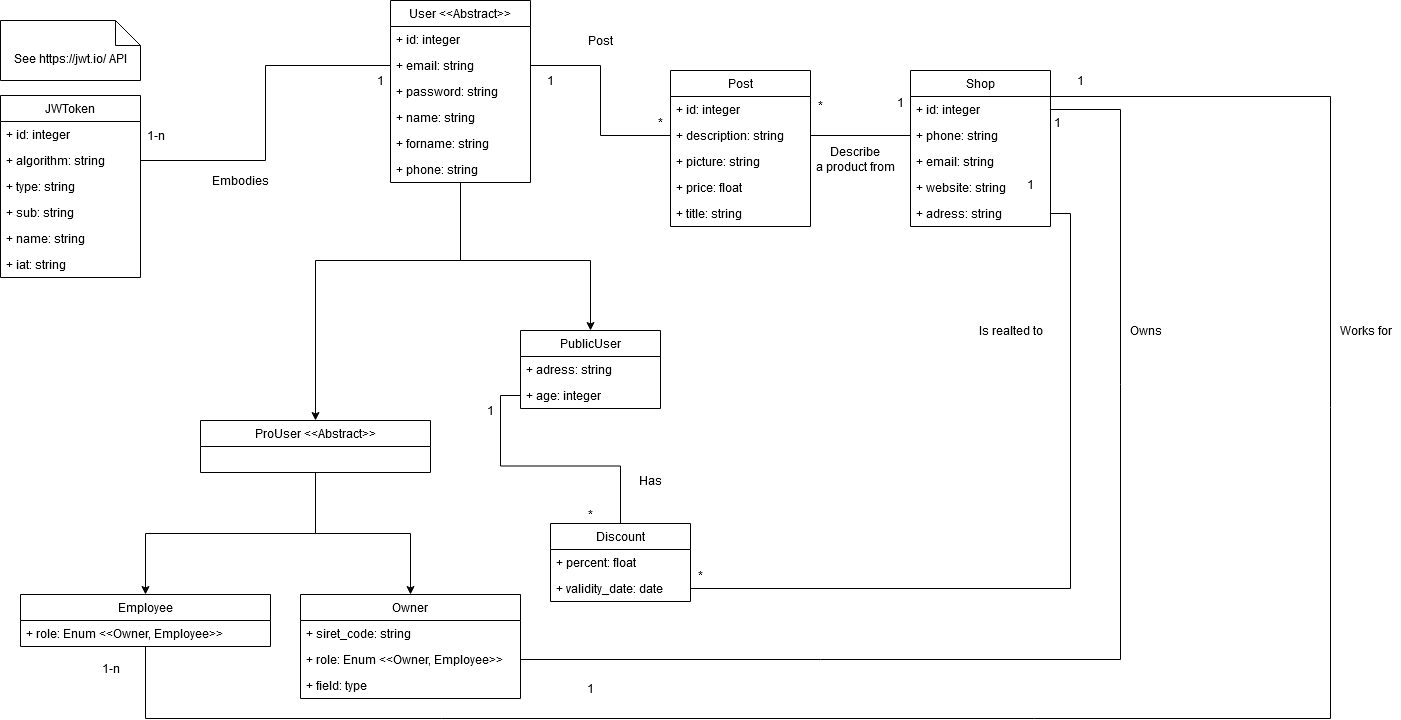

The diagram above was exported from draw.io. Its source (the exported page's mxGraphModel, read from the mxfile embedded in the PNG):
<mxGraphModel dx="2089" dy="685" grid="1" gridSize="10" guides="1" tooltips="1" connect="1" arrows="1" fold="1" page="1" pageScale="1" pageWidth="827" pageHeight="1169" math="0" shadow="0">
  <root>
    <mxCell id="0" />
    <mxCell id="1" parent="0" />
    <mxCell id="3KwlhvOpHEdF_j2df29X-1" value="Shop" style="swimlane;fontStyle=0;childLayout=stackLayout;horizontal=1;startSize=26;fillColor=none;horizontalStack=0;resizeParent=1;resizeParentMax=0;resizeLast=0;collapsible=1;marginBottom=0;" parent="1" vertex="1">
      <mxGeometry x="690" y="80" width="140" height="156" as="geometry" />
    </mxCell>
    <mxCell id="3KwlhvOpHEdF_j2df29X-2" value="+ id: integer" style="text;strokeColor=none;fillColor=none;align=left;verticalAlign=top;spacingLeft=4;spacingRight=4;overflow=hidden;rotatable=0;points=[[0,0.5],[1,0.5]];portConstraint=eastwest;" parent="3KwlhvOpHEdF_j2df29X-1" vertex="1">
      <mxGeometry y="26" width="140" height="26" as="geometry" />
    </mxCell>
    <mxCell id="3KwlhvOpHEdF_j2df29X-3" value="+ phone: string" style="text;strokeColor=none;fillColor=none;align=left;verticalAlign=top;spacingLeft=4;spacingRight=4;overflow=hidden;rotatable=0;points=[[0,0.5],[1,0.5]];portConstraint=eastwest;" parent="3KwlhvOpHEdF_j2df29X-1" vertex="1">
      <mxGeometry y="52" width="140" height="26" as="geometry" />
    </mxCell>
    <mxCell id="JI9E7WELnolhVfRWqUxz-29" value="+ email: string" style="text;strokeColor=none;fillColor=none;align=left;verticalAlign=top;spacingLeft=4;spacingRight=4;overflow=hidden;rotatable=0;points=[[0,0.5],[1,0.5]];portConstraint=eastwest;" vertex="1" parent="3KwlhvOpHEdF_j2df29X-1">
      <mxGeometry y="78" width="140" height="26" as="geometry" />
    </mxCell>
    <mxCell id="JI9E7WELnolhVfRWqUxz-28" value="+ website: string" style="text;strokeColor=none;fillColor=none;align=left;verticalAlign=top;spacingLeft=4;spacingRight=4;overflow=hidden;rotatable=0;points=[[0,0.5],[1,0.5]];portConstraint=eastwest;" vertex="1" parent="3KwlhvOpHEdF_j2df29X-1">
      <mxGeometry y="104" width="140" height="26" as="geometry" />
    </mxCell>
    <mxCell id="3KwlhvOpHEdF_j2df29X-4" value="+ adress: string" style="text;strokeColor=none;fillColor=none;align=left;verticalAlign=top;spacingLeft=4;spacingRight=4;overflow=hidden;rotatable=0;points=[[0,0.5],[1,0.5]];portConstraint=eastwest;" parent="3KwlhvOpHEdF_j2df29X-1" vertex="1">
      <mxGeometry y="130" width="140" height="26" as="geometry" />
    </mxCell>
    <mxCell id="3KwlhvOpHEdF_j2df29X-5" value="PublicUser" style="swimlane;fontStyle=0;childLayout=stackLayout;horizontal=1;startSize=26;fillColor=none;horizontalStack=0;resizeParent=1;resizeParentMax=0;resizeLast=0;collapsible=1;marginBottom=0;" parent="1" vertex="1">
      <mxGeometry x="300" y="340" width="140" height="78" as="geometry" />
    </mxCell>
    <mxCell id="3KwlhvOpHEdF_j2df29X-6" value="+ adress: string" style="text;strokeColor=none;fillColor=none;align=left;verticalAlign=top;spacingLeft=4;spacingRight=4;overflow=hidden;rotatable=0;points=[[0,0.5],[1,0.5]];portConstraint=eastwest;" parent="3KwlhvOpHEdF_j2df29X-5" vertex="1">
      <mxGeometry y="26" width="140" height="26" as="geometry" />
    </mxCell>
    <mxCell id="3KwlhvOpHEdF_j2df29X-7" value="+ age: integer" style="text;strokeColor=none;fillColor=none;align=left;verticalAlign=top;spacingLeft=4;spacingRight=4;overflow=hidden;rotatable=0;points=[[0,0.5],[1,0.5]];portConstraint=eastwest;" parent="3KwlhvOpHEdF_j2df29X-5" vertex="1">
      <mxGeometry y="52" width="140" height="26" as="geometry" />
    </mxCell>
    <mxCell id="JI9E7WELnolhVfRWqUxz-17" style="edgeStyle=orthogonalEdgeStyle;rounded=0;orthogonalLoop=1;jettySize=auto;html=1;exitX=0.5;exitY=1;exitDx=0;exitDy=0;entryX=0.5;entryY=0;entryDx=0;entryDy=0;endArrow=classic;endFill=1;" edge="1" parent="1" source="3KwlhvOpHEdF_j2df29X-9" target="3KwlhvOpHEdF_j2df29X-53">
      <mxGeometry relative="1" as="geometry" />
    </mxCell>
    <mxCell id="JI9E7WELnolhVfRWqUxz-18" style="edgeStyle=orthogonalEdgeStyle;rounded=0;orthogonalLoop=1;jettySize=auto;html=1;exitX=0.5;exitY=1;exitDx=0;exitDy=0;entryX=0.5;entryY=0;entryDx=0;entryDy=0;endArrow=classic;endFill=1;" edge="1" parent="1" source="3KwlhvOpHEdF_j2df29X-9" target="3KwlhvOpHEdF_j2df29X-57">
      <mxGeometry relative="1" as="geometry" />
    </mxCell>
    <mxCell id="3KwlhvOpHEdF_j2df29X-9" value="ProUser &lt;&lt;Abstract&gt;&gt;" style="swimlane;fontStyle=0;childLayout=stackLayout;horizontal=1;startSize=26;fillColor=none;horizontalStack=0;resizeParent=1;resizeParentMax=0;resizeLast=0;collapsible=1;marginBottom=0;" parent="1" vertex="1">
      <mxGeometry x="-20" y="430" width="230" height="52" as="geometry" />
    </mxCell>
    <mxCell id="JI9E7WELnolhVfRWqUxz-8" style="edgeStyle=orthogonalEdgeStyle;rounded=0;orthogonalLoop=1;jettySize=auto;html=1;exitX=0.5;exitY=1;exitDx=0;exitDy=0;" edge="1" parent="1" source="3KwlhvOpHEdF_j2df29X-16" target="3KwlhvOpHEdF_j2df29X-9">
      <mxGeometry relative="1" as="geometry">
        <Array as="points">
          <mxPoint x="240" y="270" />
          <mxPoint x="95" y="270" />
        </Array>
      </mxGeometry>
    </mxCell>
    <mxCell id="JI9E7WELnolhVfRWqUxz-9" style="edgeStyle=orthogonalEdgeStyle;rounded=0;orthogonalLoop=1;jettySize=auto;html=1;exitX=0.5;exitY=1;exitDx=0;exitDy=0;" edge="1" parent="1" source="3KwlhvOpHEdF_j2df29X-16" target="3KwlhvOpHEdF_j2df29X-5">
      <mxGeometry relative="1" as="geometry">
        <Array as="points">
          <mxPoint x="240" y="270" />
          <mxPoint x="370" y="270" />
        </Array>
      </mxGeometry>
    </mxCell>
    <mxCell id="3KwlhvOpHEdF_j2df29X-16" value="User &lt;&lt;Abstract&gt;&gt;" style="swimlane;fontStyle=0;childLayout=stackLayout;horizontal=1;startSize=26;fillColor=none;horizontalStack=0;resizeParent=1;resizeParentMax=0;resizeLast=0;collapsible=1;marginBottom=0;" parent="1" vertex="1">
      <mxGeometry x="170" y="10" width="140" height="182" as="geometry" />
    </mxCell>
    <mxCell id="3KwlhvOpHEdF_j2df29X-17" value="+ id: integer" style="text;strokeColor=none;fillColor=none;align=left;verticalAlign=top;spacingLeft=4;spacingRight=4;overflow=hidden;rotatable=0;points=[[0,0.5],[1,0.5]];portConstraint=eastwest;" parent="3KwlhvOpHEdF_j2df29X-16" vertex="1">
      <mxGeometry y="26" width="140" height="26" as="geometry" />
    </mxCell>
    <mxCell id="3KwlhvOpHEdF_j2df29X-18" value="+ email: string" style="text;strokeColor=none;fillColor=none;align=left;verticalAlign=top;spacingLeft=4;spacingRight=4;overflow=hidden;rotatable=0;points=[[0,0.5],[1,0.5]];portConstraint=eastwest;" parent="3KwlhvOpHEdF_j2df29X-16" vertex="1">
      <mxGeometry y="52" width="140" height="26" as="geometry" />
    </mxCell>
    <mxCell id="JI9E7WELnolhVfRWqUxz-3" value="+ password: string" style="text;strokeColor=none;fillColor=none;align=left;verticalAlign=top;spacingLeft=4;spacingRight=4;overflow=hidden;rotatable=0;points=[[0,0.5],[1,0.5]];portConstraint=eastwest;" vertex="1" parent="3KwlhvOpHEdF_j2df29X-16">
      <mxGeometry y="78" width="140" height="26" as="geometry" />
    </mxCell>
    <mxCell id="JI9E7WELnolhVfRWqUxz-5" value="+ name: string" style="text;strokeColor=none;fillColor=none;align=left;verticalAlign=top;spacingLeft=4;spacingRight=4;overflow=hidden;rotatable=0;points=[[0,0.5],[1,0.5]];portConstraint=eastwest;" vertex="1" parent="3KwlhvOpHEdF_j2df29X-16">
      <mxGeometry y="104" width="140" height="26" as="geometry" />
    </mxCell>
    <mxCell id="JI9E7WELnolhVfRWqUxz-6" value="+ forname: string" style="text;strokeColor=none;fillColor=none;align=left;verticalAlign=top;spacingLeft=4;spacingRight=4;overflow=hidden;rotatable=0;points=[[0,0.5],[1,0.5]];portConstraint=eastwest;" vertex="1" parent="3KwlhvOpHEdF_j2df29X-16">
      <mxGeometry y="130" width="140" height="26" as="geometry" />
    </mxCell>
    <mxCell id="3KwlhvOpHEdF_j2df29X-19" value="+ phone: string" style="text;strokeColor=none;fillColor=none;align=left;verticalAlign=top;spacingLeft=4;spacingRight=4;overflow=hidden;rotatable=0;points=[[0,0.5],[1,0.5]];portConstraint=eastwest;" parent="3KwlhvOpHEdF_j2df29X-16" vertex="1">
      <mxGeometry y="156" width="140" height="26" as="geometry" />
    </mxCell>
    <mxCell id="3KwlhvOpHEdF_j2df29X-22" value="Post" style="swimlane;fontStyle=0;childLayout=stackLayout;horizontal=1;startSize=26;fillColor=none;horizontalStack=0;resizeParent=1;resizeParentMax=0;resizeLast=0;collapsible=1;marginBottom=0;" parent="1" vertex="1">
      <mxGeometry x="450" y="80" width="140" height="156" as="geometry" />
    </mxCell>
    <mxCell id="3KwlhvOpHEdF_j2df29X-23" value="+ id: integer" style="text;strokeColor=none;fillColor=none;align=left;verticalAlign=top;spacingLeft=4;spacingRight=4;overflow=hidden;rotatable=0;points=[[0,0.5],[1,0.5]];portConstraint=eastwest;" parent="3KwlhvOpHEdF_j2df29X-22" vertex="1">
      <mxGeometry y="26" width="140" height="26" as="geometry" />
    </mxCell>
    <mxCell id="3KwlhvOpHEdF_j2df29X-24" value="+ description: string" style="text;strokeColor=none;fillColor=none;align=left;verticalAlign=top;spacingLeft=4;spacingRight=4;overflow=hidden;rotatable=0;points=[[0,0.5],[1,0.5]];portConstraint=eastwest;" parent="3KwlhvOpHEdF_j2df29X-22" vertex="1">
      <mxGeometry y="52" width="140" height="26" as="geometry" />
    </mxCell>
    <mxCell id="JI9E7WELnolhVfRWqUxz-20" value="+ picture: string" style="text;strokeColor=none;fillColor=none;align=left;verticalAlign=top;spacingLeft=4;spacingRight=4;overflow=hidden;rotatable=0;points=[[0,0.5],[1,0.5]];portConstraint=eastwest;" vertex="1" parent="3KwlhvOpHEdF_j2df29X-22">
      <mxGeometry y="78" width="140" height="26" as="geometry" />
    </mxCell>
    <mxCell id="JI9E7WELnolhVfRWqUxz-26" value="+ price: float" style="text;strokeColor=none;fillColor=none;align=left;verticalAlign=top;spacingLeft=4;spacingRight=4;overflow=hidden;rotatable=0;points=[[0,0.5],[1,0.5]];portConstraint=eastwest;" vertex="1" parent="3KwlhvOpHEdF_j2df29X-22">
      <mxGeometry y="104" width="140" height="26" as="geometry" />
    </mxCell>
    <mxCell id="3KwlhvOpHEdF_j2df29X-25" value="+ title: string" style="text;strokeColor=none;fillColor=none;align=left;verticalAlign=top;spacingLeft=4;spacingRight=4;overflow=hidden;rotatable=0;points=[[0,0.5],[1,0.5]];portConstraint=eastwest;" parent="3KwlhvOpHEdF_j2df29X-22" vertex="1">
      <mxGeometry y="130" width="140" height="26" as="geometry" />
    </mxCell>
    <mxCell id="3KwlhvOpHEdF_j2df29X-28" style="edgeStyle=orthogonalEdgeStyle;rounded=0;orthogonalLoop=1;jettySize=auto;html=1;exitX=1;exitY=0.5;exitDx=0;exitDy=0;entryX=0;entryY=0.5;entryDx=0;entryDy=0;endArrow=none;endFill=0;" parent="1" source="3KwlhvOpHEdF_j2df29X-18" target="3KwlhvOpHEdF_j2df29X-24" edge="1">
      <mxGeometry relative="1" as="geometry" />
    </mxCell>
    <mxCell id="3KwlhvOpHEdF_j2df29X-29" style="edgeStyle=orthogonalEdgeStyle;rounded=0;orthogonalLoop=1;jettySize=auto;html=1;exitX=1;exitY=0.5;exitDx=0;exitDy=0;endArrow=none;endFill=0;" parent="1" source="3KwlhvOpHEdF_j2df29X-24" target="3KwlhvOpHEdF_j2df29X-3" edge="1">
      <mxGeometry relative="1" as="geometry" />
    </mxCell>
    <mxCell id="3KwlhvOpHEdF_j2df29X-49" style="edgeStyle=orthogonalEdgeStyle;rounded=0;orthogonalLoop=1;jettySize=auto;html=1;exitX=0.5;exitY=0;exitDx=0;exitDy=0;entryX=0;entryY=0.5;entryDx=0;entryDy=0;endArrow=none;endFill=0;" parent="1" source="3KwlhvOpHEdF_j2df29X-30" target="3KwlhvOpHEdF_j2df29X-7" edge="1">
      <mxGeometry relative="1" as="geometry">
        <mxPoint x="300" y="431" as="targetPoint" />
      </mxGeometry>
    </mxCell>
    <mxCell id="3KwlhvOpHEdF_j2df29X-30" value="Discount" style="swimlane;fontStyle=0;childLayout=stackLayout;horizontal=1;startSize=26;fillColor=none;horizontalStack=0;resizeParent=1;resizeParentMax=0;resizeLast=0;collapsible=1;marginBottom=0;" parent="1" vertex="1">
      <mxGeometry x="330" y="533" width="140" height="78" as="geometry" />
    </mxCell>
    <mxCell id="3KwlhvOpHEdF_j2df29X-31" value="+ percent: float" style="text;strokeColor=none;fillColor=none;align=left;verticalAlign=top;spacingLeft=4;spacingRight=4;overflow=hidden;rotatable=0;points=[[0,0.5],[1,0.5]];portConstraint=eastwest;" parent="3KwlhvOpHEdF_j2df29X-30" vertex="1">
      <mxGeometry y="26" width="140" height="26" as="geometry" />
    </mxCell>
    <mxCell id="3KwlhvOpHEdF_j2df29X-32" value="+ validity_date: date" style="text;strokeColor=none;fillColor=none;align=left;verticalAlign=top;spacingLeft=4;spacingRight=4;overflow=hidden;rotatable=0;points=[[0,0.5],[1,0.5]];portConstraint=eastwest;" parent="3KwlhvOpHEdF_j2df29X-30" vertex="1">
      <mxGeometry y="52" width="140" height="26" as="geometry" />
    </mxCell>
    <mxCell id="3KwlhvOpHEdF_j2df29X-34" value="JWToken" style="swimlane;fontStyle=0;childLayout=stackLayout;horizontal=1;startSize=26;fillColor=none;horizontalStack=0;resizeParent=1;resizeParentMax=0;resizeLast=0;collapsible=1;marginBottom=0;" parent="1" vertex="1">
      <mxGeometry x="-220" y="105" width="140" height="182" as="geometry" />
    </mxCell>
    <mxCell id="3KwlhvOpHEdF_j2df29X-35" value="+ id: integer" style="text;strokeColor=none;fillColor=none;align=left;verticalAlign=top;spacingLeft=4;spacingRight=4;overflow=hidden;rotatable=0;points=[[0,0.5],[1,0.5]];portConstraint=eastwest;" parent="3KwlhvOpHEdF_j2df29X-34" vertex="1">
      <mxGeometry y="26" width="140" height="26" as="geometry" />
    </mxCell>
    <mxCell id="3KwlhvOpHEdF_j2df29X-36" value="+ algorithm: string" style="text;strokeColor=none;fillColor=none;align=left;verticalAlign=top;spacingLeft=4;spacingRight=4;overflow=hidden;rotatable=0;points=[[0,0.5],[1,0.5]];portConstraint=eastwest;" parent="3KwlhvOpHEdF_j2df29X-34" vertex="1">
      <mxGeometry y="52" width="140" height="26" as="geometry" />
    </mxCell>
    <mxCell id="3KwlhvOpHEdF_j2df29X-37" value="+ type: string" style="text;strokeColor=none;fillColor=none;align=left;verticalAlign=top;spacingLeft=4;spacingRight=4;overflow=hidden;rotatable=0;points=[[0,0.5],[1,0.5]];portConstraint=eastwest;" parent="3KwlhvOpHEdF_j2df29X-34" vertex="1">
      <mxGeometry y="78" width="140" height="26" as="geometry" />
    </mxCell>
    <mxCell id="3KwlhvOpHEdF_j2df29X-41" value="+ sub: string" style="text;strokeColor=none;fillColor=none;align=left;verticalAlign=top;spacingLeft=4;spacingRight=4;overflow=hidden;rotatable=0;points=[[0,0.5],[1,0.5]];portConstraint=eastwest;" parent="3KwlhvOpHEdF_j2df29X-34" vertex="1">
      <mxGeometry y="104" width="140" height="26" as="geometry" />
    </mxCell>
    <mxCell id="3KwlhvOpHEdF_j2df29X-42" value="+ name: string" style="text;strokeColor=none;fillColor=none;align=left;verticalAlign=top;spacingLeft=4;spacingRight=4;overflow=hidden;rotatable=0;points=[[0,0.5],[1,0.5]];portConstraint=eastwest;" parent="3KwlhvOpHEdF_j2df29X-34" vertex="1">
      <mxGeometry y="130" width="140" height="26" as="geometry" />
    </mxCell>
    <mxCell id="3KwlhvOpHEdF_j2df29X-43" value="+ iat: string" style="text;strokeColor=none;fillColor=none;align=left;verticalAlign=top;spacingLeft=4;spacingRight=4;overflow=hidden;rotatable=0;points=[[0,0.5],[1,0.5]];portConstraint=eastwest;" parent="3KwlhvOpHEdF_j2df29X-34" vertex="1">
      <mxGeometry y="156" width="140" height="26" as="geometry" />
    </mxCell>
    <mxCell id="3KwlhvOpHEdF_j2df29X-38" style="edgeStyle=orthogonalEdgeStyle;rounded=0;orthogonalLoop=1;jettySize=auto;html=1;exitX=1;exitY=0.5;exitDx=0;exitDy=0;entryX=0;entryY=0.5;entryDx=0;entryDy=0;endArrow=none;endFill=0;" parent="1" source="3KwlhvOpHEdF_j2df29X-36" target="3KwlhvOpHEdF_j2df29X-18" edge="1">
      <mxGeometry relative="1" as="geometry" />
    </mxCell>
    <mxCell id="3KwlhvOpHEdF_j2df29X-39" value="1" style="text;html=1;align=center;verticalAlign=middle;resizable=0;points=[];autosize=1;" parent="1" vertex="1">
      <mxGeometry x="150" y="80" width="20" height="20" as="geometry" />
    </mxCell>
    <mxCell id="3KwlhvOpHEdF_j2df29X-40" value="1-n" style="text;html=1;align=center;verticalAlign=middle;resizable=0;points=[];autosize=1;" parent="1" vertex="1">
      <mxGeometry x="-80" y="135" width="30" height="20" as="geometry" />
    </mxCell>
    <mxCell id="3KwlhvOpHEdF_j2df29X-45" value="1" style="text;html=1;align=center;verticalAlign=middle;resizable=0;points=[];autosize=1;" parent="1" vertex="1">
      <mxGeometry x="320" y="80" width="20" height="20" as="geometry" />
    </mxCell>
    <mxCell id="3KwlhvOpHEdF_j2df29X-46" value="*" style="text;html=1;align=center;verticalAlign=middle;resizable=0;points=[];autosize=1;" parent="1" vertex="1">
      <mxGeometry x="430" y="122" width="20" height="20" as="geometry" />
    </mxCell>
    <mxCell id="3KwlhvOpHEdF_j2df29X-47" value="&lt;div&gt;1&lt;/div&gt;&lt;div&gt;&lt;br&gt;&lt;/div&gt;" style="text;html=1;align=center;verticalAlign=middle;resizable=0;points=[];autosize=1;" parent="1" vertex="1">
      <mxGeometry x="670" y="105" width="20" height="30" as="geometry" />
    </mxCell>
    <mxCell id="3KwlhvOpHEdF_j2df29X-48" value="*" style="text;html=1;align=center;verticalAlign=middle;resizable=0;points=[];autosize=1;" parent="1" vertex="1">
      <mxGeometry x="590" y="105" width="20" height="20" as="geometry" />
    </mxCell>
    <mxCell id="3KwlhvOpHEdF_j2df29X-50" value="*" style="text;html=1;align=center;verticalAlign=middle;resizable=0;points=[];autosize=1;" parent="1" vertex="1">
      <mxGeometry x="360" y="514" width="20" height="20" as="geometry" />
    </mxCell>
    <mxCell id="3KwlhvOpHEdF_j2df29X-51" value="1" style="text;html=1;align=center;verticalAlign=middle;resizable=0;points=[];autosize=1;" parent="1" vertex="1">
      <mxGeometry x="260" y="410" width="20" height="20" as="geometry" />
    </mxCell>
    <mxCell id="3KwlhvOpHEdF_j2df29X-52" style="edgeStyle=orthogonalEdgeStyle;rounded=0;orthogonalLoop=1;jettySize=auto;html=1;exitX=1;exitY=0.5;exitDx=0;exitDy=0;entryX=1;entryY=0.5;entryDx=0;entryDy=0;endArrow=none;endFill=0;" parent="1" source="3KwlhvOpHEdF_j2df29X-32" target="3KwlhvOpHEdF_j2df29X-4" edge="1">
      <mxGeometry relative="1" as="geometry" />
    </mxCell>
    <mxCell id="JI9E7WELnolhVfRWqUxz-13" style="edgeStyle=orthogonalEdgeStyle;rounded=0;orthogonalLoop=1;jettySize=auto;html=1;exitX=0.5;exitY=1;exitDx=0;exitDy=0;entryX=1;entryY=0.25;entryDx=0;entryDy=0;endArrow=none;endFill=0;" edge="1" parent="1" source="3KwlhvOpHEdF_j2df29X-53" target="3KwlhvOpHEdF_j2df29X-1">
      <mxGeometry relative="1" as="geometry">
        <mxPoint x="990" y="140" as="targetPoint" />
        <Array as="points">
          <mxPoint x="-75" y="728" />
          <mxPoint x="1110" y="728" />
          <mxPoint x="1110" y="106" />
        </Array>
      </mxGeometry>
    </mxCell>
    <mxCell id="3KwlhvOpHEdF_j2df29X-53" value="Employee" style="swimlane;fontStyle=0;childLayout=stackLayout;horizontal=1;startSize=26;fillColor=none;horizontalStack=0;resizeParent=1;resizeParentMax=0;resizeLast=0;collapsible=1;marginBottom=0;" parent="1" vertex="1">
      <mxGeometry x="-200" y="604" width="250" height="52" as="geometry" />
    </mxCell>
    <mxCell id="3KwlhvOpHEdF_j2df29X-54" value="+ role: Enum &lt;&lt;Owner, Employee&gt;&gt;" style="text;strokeColor=none;fillColor=none;align=left;verticalAlign=top;spacingLeft=4;spacingRight=4;overflow=hidden;rotatable=0;points=[[0,0.5],[1,0.5]];portConstraint=eastwest;" parent="3KwlhvOpHEdF_j2df29X-53" vertex="1">
      <mxGeometry y="26" width="250" height="26" as="geometry" />
    </mxCell>
    <mxCell id="3KwlhvOpHEdF_j2df29X-57" value="Owner" style="swimlane;fontStyle=0;childLayout=stackLayout;horizontal=1;startSize=26;fillColor=none;horizontalStack=0;resizeParent=1;resizeParentMax=0;resizeLast=0;collapsible=1;marginBottom=0;" parent="1" vertex="1">
      <mxGeometry x="80" y="604" width="220" height="104" as="geometry" />
    </mxCell>
    <mxCell id="3KwlhvOpHEdF_j2df29X-58" value="+ siret_code: string" style="text;strokeColor=none;fillColor=none;align=left;verticalAlign=top;spacingLeft=4;spacingRight=4;overflow=hidden;rotatable=0;points=[[0,0.5],[1,0.5]];portConstraint=eastwest;" parent="3KwlhvOpHEdF_j2df29X-57" vertex="1">
      <mxGeometry y="26" width="220" height="26" as="geometry" />
    </mxCell>
    <mxCell id="3KwlhvOpHEdF_j2df29X-59" value="+ role: Enum &lt;&lt;Owner, Employee&gt;&gt;" style="text;strokeColor=none;fillColor=none;align=left;verticalAlign=top;spacingLeft=4;spacingRight=4;overflow=hidden;rotatable=0;points=[[0,0.5],[1,0.5]];portConstraint=eastwest;" parent="3KwlhvOpHEdF_j2df29X-57" vertex="1">
      <mxGeometry y="52" width="220" height="26" as="geometry" />
    </mxCell>
    <mxCell id="3KwlhvOpHEdF_j2df29X-60" value="+ field: type" style="text;strokeColor=none;fillColor=none;align=left;verticalAlign=top;spacingLeft=4;spacingRight=4;overflow=hidden;rotatable=0;points=[[0,0.5],[1,0.5]];portConstraint=eastwest;" parent="3KwlhvOpHEdF_j2df29X-57" vertex="1">
      <mxGeometry y="78" width="220" height="26" as="geometry" />
    </mxCell>
    <mxCell id="3KwlhvOpHEdF_j2df29X-63" style="edgeStyle=orthogonalEdgeStyle;rounded=0;orthogonalLoop=1;jettySize=auto;html=1;exitX=1;exitY=0.5;exitDx=0;exitDy=0;entryX=1;entryY=0.5;entryDx=0;entryDy=0;endArrow=none;endFill=0;" parent="1" source="3KwlhvOpHEdF_j2df29X-59" target="3KwlhvOpHEdF_j2df29X-2" edge="1">
      <mxGeometry relative="1" as="geometry">
        <Array as="points">
          <mxPoint x="900" y="669" />
          <mxPoint x="900" y="119" />
        </Array>
      </mxGeometry>
    </mxCell>
    <mxCell id="3KwlhvOpHEdF_j2df29X-64" value="1" style="text;html=1;align=center;verticalAlign=middle;resizable=0;points=[];autosize=1;" parent="1" vertex="1">
      <mxGeometry x="827" y="122" width="20" height="20" as="geometry" />
    </mxCell>
    <mxCell id="3KwlhvOpHEdF_j2df29X-65" value="1" style="text;html=1;align=center;verticalAlign=middle;resizable=0;points=[];autosize=1;" parent="1" vertex="1">
      <mxGeometry x="360" y="688" width="20" height="20" as="geometry" />
    </mxCell>
    <mxCell id="JI9E7WELnolhVfRWqUxz-10" value="Owns" style="text;html=1;align=center;verticalAlign=middle;resizable=0;points=[];autosize=1;" vertex="1" parent="1">
      <mxGeometry x="900" y="330" width="50" height="20" as="geometry" />
    </mxCell>
    <mxCell id="JI9E7WELnolhVfRWqUxz-11" value="1" style="text;html=1;align=center;verticalAlign=middle;resizable=0;points=[];autosize=1;" vertex="1" parent="1">
      <mxGeometry x="800" y="184" width="20" height="20" as="geometry" />
    </mxCell>
    <mxCell id="JI9E7WELnolhVfRWqUxz-12" value="*" style="text;html=1;align=center;verticalAlign=middle;resizable=0;points=[];autosize=1;" vertex="1" parent="1">
      <mxGeometry x="470" y="575" width="20" height="20" as="geometry" />
    </mxCell>
    <mxCell id="JI9E7WELnolhVfRWqUxz-14" value="1-n" style="text;html=1;align=center;verticalAlign=middle;resizable=0;points=[];autosize=1;" vertex="1" parent="1">
      <mxGeometry x="-125" y="668" width="30" height="20" as="geometry" />
    </mxCell>
    <mxCell id="JI9E7WELnolhVfRWqUxz-15" value="1" style="text;html=1;align=center;verticalAlign=middle;resizable=0;points=[];autosize=1;" vertex="1" parent="1">
      <mxGeometry x="850" y="80" width="20" height="20" as="geometry" />
    </mxCell>
    <mxCell id="JI9E7WELnolhVfRWqUxz-16" value="Works for" style="text;html=1;align=center;verticalAlign=middle;resizable=0;points=[];autosize=1;" vertex="1" parent="1">
      <mxGeometry x="1110" y="330" width="70" height="20" as="geometry" />
    </mxCell>
    <mxCell id="JI9E7WELnolhVfRWqUxz-21" value="Post" style="text;html=1;align=center;verticalAlign=middle;resizable=0;points=[];autosize=1;" vertex="1" parent="1">
      <mxGeometry x="360" y="40" width="40" height="20" as="geometry" />
    </mxCell>
    <mxCell id="JI9E7WELnolhVfRWqUxz-22" value="Describe &lt;br&gt;a product from" style="text;html=1;align=center;verticalAlign=middle;resizable=0;points=[];autosize=1;" vertex="1" parent="1">
      <mxGeometry x="590" y="154" width="90" height="30" as="geometry" />
    </mxCell>
    <mxCell id="JI9E7WELnolhVfRWqUxz-23" value="Embodies" style="text;html=1;align=center;verticalAlign=middle;resizable=0;points=[];autosize=1;" vertex="1" parent="1">
      <mxGeometry x="-15" y="180" width="70" height="20" as="geometry" />
    </mxCell>
    <mxCell id="JI9E7WELnolhVfRWqUxz-24" value="Is realted to" style="text;html=1;align=center;verticalAlign=middle;resizable=0;points=[];autosize=1;" vertex="1" parent="1">
      <mxGeometry x="750" y="330" width="80" height="20" as="geometry" />
    </mxCell>
    <mxCell id="JI9E7WELnolhVfRWqUxz-25" value="Has" style="text;html=1;align=center;verticalAlign=middle;resizable=0;points=[];autosize=1;" vertex="1" parent="1">
      <mxGeometry x="410" y="480" width="40" height="20" as="geometry" />
    </mxCell>
    <mxCell id="JI9E7WELnolhVfRWqUxz-27" value="See https://jwt.io/ API" style="shape=note2;boundedLbl=1;whiteSpace=wrap;html=1;size=25;verticalAlign=top;align=center;" vertex="1" parent="1">
      <mxGeometry x="-220" y="30" width="140" height="60" as="geometry" />
    </mxCell>
  </root>
</mxGraphModel>